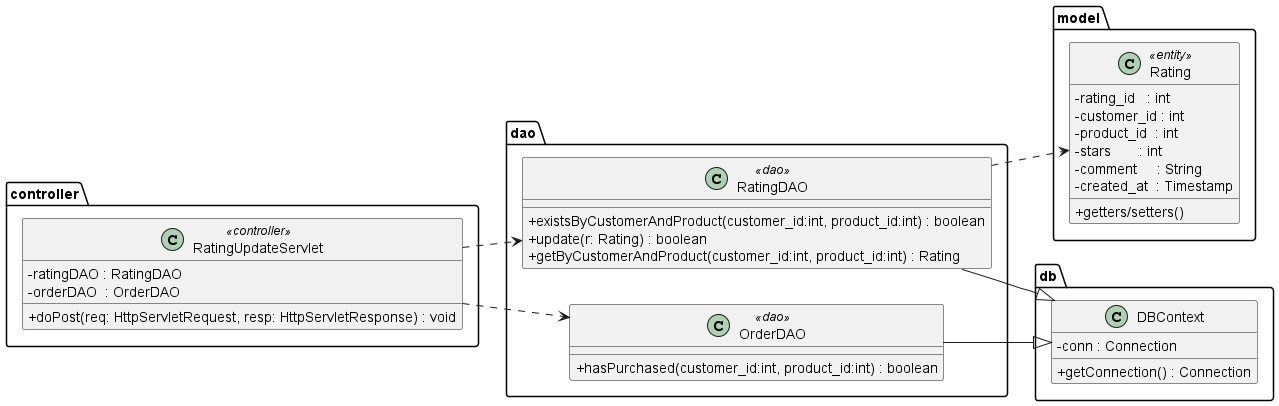

The diagram above was rendered by PlantUML. Its source (embedded in the PNG):
@startuml
left to right direction
skinparam classAttributeIconSize 0
hide empty methods

package "model" {
  class Rating <<entity>> {
    - rating_id   : int
    - customer_id : int
    - product_id  : int
    - stars       : int
    - comment     : String
    - created_at  : Timestamp
    + getters/setters()
  }
}

package "db" {
  class DBContext {
    - conn : Connection
    + getConnection() : Connection
  }
}

package "dao" {
  class RatingDAO <<dao>> {
    + existsByCustomerAndProduct(customer_id:int, product_id:int) : boolean
    + update(r: Rating) : boolean
    + getByCustomerAndProduct(customer_id:int, product_id:int) : Rating
  }
  class OrderDAO <<dao>> {
    + hasPurchased(customer_id:int, product_id:int) : boolean
  }
}

package "controller" {
  class RatingUpdateServlet <<controller>> {
    - ratingDAO : RatingDAO
    - orderDAO  : OrderDAO
    + doPost(req: HttpServletRequest, resp: HttpServletResponse) : void
  }
}

RatingDAO --|> DBContext
OrderDAO  --|> DBContext
RatingUpdateServlet ..> RatingDAO
RatingUpdateServlet ..> OrderDAO
RatingDAO ..> Rating
@enduml